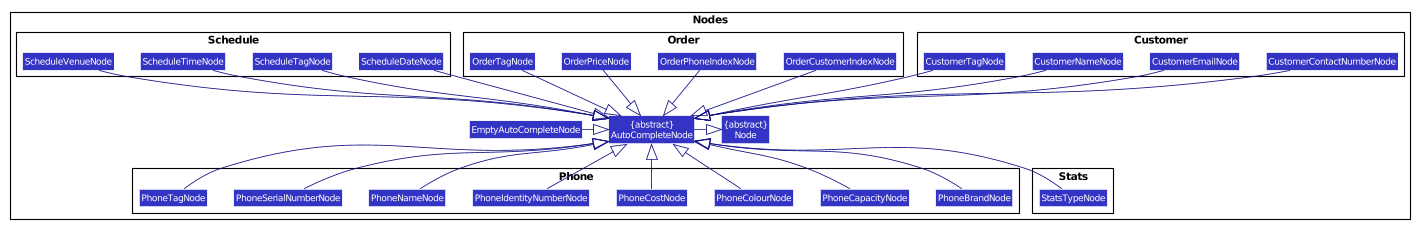

The diagram above was rendered by PlantUML. Its source (embedded in the PNG):
@startuml








skinparam BackgroundColor #FFFFFFF

skinparam Shadowing false

skinparam Class {
    FontColor #FFFFFF
    BorderThickness 1
    BorderColor #FFFFFF
    StereotypeFontColor #FFFFFF
    FontName Arial
}

skinparam Actor {
    BorderColor #000000
    Color #000000
    FontName Arial
}

skinparam Sequence {
    MessageAlign center
    BoxFontSize 15
    BoxPadding 0
    BoxFontColor #FFFFFF
    FontName Arial
}

skinparam Participant {
    FontColor #FFFFFFF
    Padding 20
}

skinparam MinClassWidth 50
skinparam ParticipantPadding 10
skinparam Shadowing false
skinparam DefaultTextAlignment center
skinparam packageStyle Rectangle

hide footbox
hide members
hide circle
skinparam arrowThickness 1.1
skinparam arrowColor #101086
skinparam classBackgroundColor #3333C4

package Nodes {
Class "{abstract}\nNode" as Node
Class "{abstract}\nAutoCompleteNode" as AutoCompleteNode
Class EmptyAutoCompleteNode

package Customer {
Class CustomerContactNumberNode
Class CustomerEmailNode
Class CustomerNameNode
Class CustomerTagNode
}

package Order {
Class OrderCustomerIndexNode
Class OrderPhoneIndexNode
Class OrderPriceNode
Class OrderTagNode
}

package Phone {
Class PhoneBrandNode
Class PhoneCapacityNode
Class PhoneColourNode
Class PhoneCostNode
Class PhoneIdentityNumberNode
Class PhoneNameNode
Class PhoneSerialNumberNode
Class PhoneTagNode
}

package Schedule {
Class ScheduleDateNode
Class ScheduleTagNode
Class ScheduleTimeNode
Class ScheduleVenueNode
}

package Stats {
Class StatsTypeNode
}

}

EmptyAutoCompleteNode -down|> AutoCompleteNode
AutoCompleteNode -down|> Node

CustomerContactNumberNode --|> AutoCompleteNode
CustomerEmailNode --|> AutoCompleteNode
CustomerNameNode --|> AutoCompleteNode
CustomerTagNode --|> AutoCompleteNode

OrderCustomerIndexNode -down-|> AutoCompleteNode
OrderPhoneIndexNode -down-|> AutoCompleteNode
OrderPriceNode -down-|> AutoCompleteNode
OrderTagNode -down-|> AutoCompleteNode

PhoneBrandNode -up-|> AutoCompleteNode
PhoneCapacityNode -up-|> AutoCompleteNode
PhoneColourNode -up-|> AutoCompleteNode
PhoneCostNode -up-|> AutoCompleteNode
PhoneIdentityNumberNode -up-|> AutoCompleteNode
PhoneNameNode -up-|> AutoCompleteNode
PhoneSerialNumberNode -up-|> AutoCompleteNode
PhoneTagNode -up-|> AutoCompleteNode

ScheduleDateNode --|> AutoCompleteNode
ScheduleTagNode --|> AutoCompleteNode
ScheduleTimeNode --|> AutoCompleteNode
ScheduleVenueNode --|> AutoCompleteNode

StatsTypeNode -up-|> AutoCompleteNode

@enduml